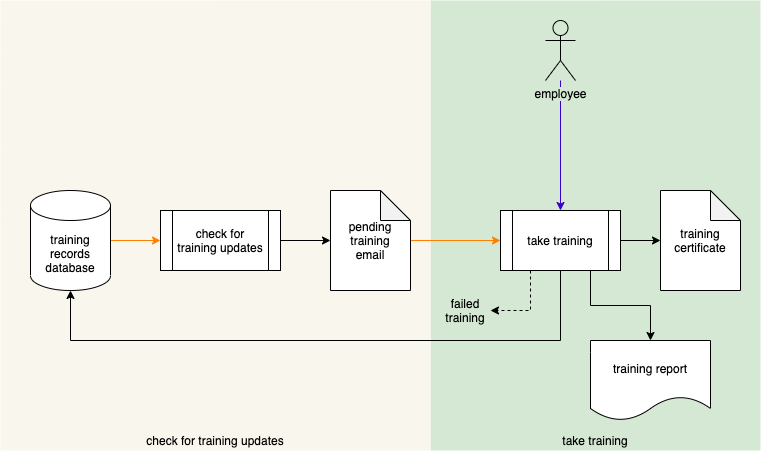

The diagram above was exported from draw.io. Its source (the exported page's mxGraphModel, read from the mxfile embedded in the PNG):
<mxGraphModel dx="3506" dy="2597" grid="1" gridSize="10" guides="1" tooltips="1" connect="1" arrows="1" fold="1" page="0" pageScale="1" pageWidth="850" pageHeight="1100" math="0" shadow="0">
  <root>
    <mxCell id="0" />
    <mxCell id="1" parent="0" />
    <mxCell id="2" value="" style="rounded=0;whiteSpace=wrap;html=1;strokeColor=none;fillColor=#D5E8D4;" vertex="1" parent="1">
      <mxGeometry x="-1870" y="-1370" width="330" height="450" as="geometry" />
    </mxCell>
    <mxCell id="3" value="" style="rounded=0;whiteSpace=wrap;html=1;fillColor=#f9f7ed;strokeColor=none;" vertex="1" parent="1">
      <mxGeometry x="-2300" y="-1370" width="430" height="450" as="geometry" />
    </mxCell>
    <mxCell id="4" style="edgeStyle=orthogonalEdgeStyle;rounded=0;orthogonalLoop=1;jettySize=auto;html=1;entryX=0;entryY=0.5;entryDx=0;entryDy=0;fillColor=#fa6800;strokeColor=#FF8000;" edge="1" source="5" target="16" parent="1">
      <mxGeometry relative="1" as="geometry" />
    </mxCell>
    <mxCell id="5" value="pending training&lt;br&gt;email" style="shape=note;whiteSpace=wrap;html=1;backgroundOutline=1;darkOpacity=0.05;" vertex="1" parent="1">
      <mxGeometry x="-1970" y="-1180" width="80" height="100" as="geometry" />
    </mxCell>
    <mxCell id="6" style="edgeStyle=orthogonalEdgeStyle;rounded=0;orthogonalLoop=1;jettySize=auto;html=1;entryX=0;entryY=0.5;entryDx=0;entryDy=0;entryPerimeter=0;" edge="1" source="7" target="5" parent="1">
      <mxGeometry relative="1" as="geometry" />
    </mxCell>
    <mxCell id="7" value="check for&lt;br&gt;training updates" style="shape=process;whiteSpace=wrap;html=1;backgroundOutline=1;" vertex="1" parent="1">
      <mxGeometry x="-2140" y="-1160" width="120" height="60" as="geometry" />
    </mxCell>
    <mxCell id="8" value="check for training updates" style="text;html=1;strokeColor=none;fillColor=none;align=center;verticalAlign=middle;whiteSpace=wrap;rounded=0;" vertex="1" parent="1">
      <mxGeometry x="-2300" y="-940" width="430" height="20" as="geometry" />
    </mxCell>
    <mxCell id="9" value="take training" style="text;html=1;strokeColor=none;fillColor=none;align=center;verticalAlign=middle;whiteSpace=wrap;rounded=0;" vertex="1" parent="1">
      <mxGeometry x="-1870" y="-940" width="330" height="20" as="geometry" />
    </mxCell>
    <mxCell id="10" style="edgeStyle=orthogonalEdgeStyle;rounded=0;orthogonalLoop=1;jettySize=auto;html=1;entryX=0;entryY=0.5;entryDx=0;entryDy=0;fillColor=#fa6800;strokeColor=#FF8000;exitX=1;exitY=0.5;exitDx=0;exitDy=0;exitPerimeter=0;" edge="1" source="11" target="7" parent="1">
      <mxGeometry relative="1" as="geometry">
        <mxPoint x="-2200" y="-1130" as="sourcePoint" />
      </mxGeometry>
    </mxCell>
    <mxCell id="11" value="training records database" style="shape=cylinder3;whiteSpace=wrap;html=1;boundedLbl=1;backgroundOutline=1;size=15;" vertex="1" parent="1">
      <mxGeometry x="-2270" y="-1180" width="80" height="100" as="geometry" />
    </mxCell>
    <mxCell id="12" style="edgeStyle=orthogonalEdgeStyle;rounded=0;orthogonalLoop=1;jettySize=auto;html=1;entryX=0;entryY=0.5;entryDx=0;entryDy=0;entryPerimeter=0;" edge="1" source="16" parent="1">
      <mxGeometry relative="1" as="geometry">
        <mxPoint x="-1640" y="-1130" as="targetPoint" />
      </mxGeometry>
    </mxCell>
    <mxCell id="13" style="edgeStyle=orthogonalEdgeStyle;rounded=0;orthogonalLoop=1;jettySize=auto;html=1;entryX=0.5;entryY=0;entryDx=0;entryDy=0;exitX=0.75;exitY=1;exitDx=0;exitDy=0;" edge="1" source="16" target="17" parent="1">
      <mxGeometry relative="1" as="geometry" />
    </mxCell>
    <mxCell id="14" style="edgeStyle=orthogonalEdgeStyle;rounded=0;orthogonalLoop=1;jettySize=auto;html=1;exitX=0.25;exitY=1;exitDx=0;exitDy=0;dashed=1;entryX=1;entryY=0.5;entryDx=0;entryDy=0;" edge="1" source="16" target="18" parent="1">
      <mxGeometry relative="1" as="geometry">
        <Array as="points">
          <mxPoint x="-1770" y="-1060" />
        </Array>
      </mxGeometry>
    </mxCell>
    <mxCell id="15" style="edgeStyle=orthogonalEdgeStyle;rounded=0;orthogonalLoop=1;jettySize=auto;html=1;entryX=0.5;entryY=1;entryDx=0;entryDy=0;entryPerimeter=0;" edge="1" source="16" target="11" parent="1">
      <mxGeometry relative="1" as="geometry">
        <Array as="points">
          <mxPoint x="-1740" y="-1030" />
          <mxPoint x="-2230" y="-1030" />
        </Array>
      </mxGeometry>
    </mxCell>
    <mxCell id="16" value="take training" style="shape=process;whiteSpace=wrap;html=1;backgroundOutline=1;" vertex="1" parent="1">
      <mxGeometry x="-1800" y="-1160" width="120" height="60" as="geometry" />
    </mxCell>
    <mxCell id="17" value="training report" style="shape=document;whiteSpace=wrap;html=1;boundedLbl=1;" vertex="1" parent="1">
      <mxGeometry x="-1710" y="-1030" width="120" height="80" as="geometry" />
    </mxCell>
    <mxCell id="18" value="failed training" style="text;html=1;strokeColor=none;fillColor=none;align=center;verticalAlign=middle;whiteSpace=wrap;rounded=0;" vertex="1" parent="1">
      <mxGeometry x="-1860" y="-1080" width="50" height="40" as="geometry" />
    </mxCell>
    <mxCell id="19" value="training certificate" style="shape=note;whiteSpace=wrap;html=1;backgroundOutline=1;darkOpacity=0.05;" vertex="1" parent="1">
      <mxGeometry x="-1640" y="-1180" width="80" height="100" as="geometry" />
    </mxCell>
    <mxCell id="20" style="edgeStyle=orthogonalEdgeStyle;rounded=0;orthogonalLoop=1;jettySize=auto;html=1;entryX=0.5;entryY=0;entryDx=0;entryDy=0;strokeColor=#3700CC;" edge="1" source="21" target="16" parent="1">
      <mxGeometry relative="1" as="geometry" />
    </mxCell>
    <mxCell id="21" value="&lt;span style=&quot;background-color: rgb(213 , 232 , 212)&quot;&gt;employee&lt;/span&gt;" style="shape=umlActor;verticalLabelPosition=bottom;labelBackgroundColor=#ffffff;verticalAlign=top;html=1;outlineConnect=0;fillColor=none;" vertex="1" parent="1">
      <mxGeometry x="-1755" y="-1350" width="30" height="60" as="geometry" />
    </mxCell>
  </root>
</mxGraphModel>